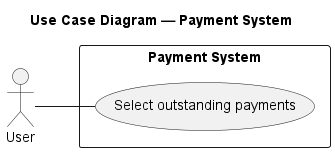

The diagram above was rendered by PlantUML. Its source (embedded in the PNG):
@startuml Use Case Diagram - Payment System

left to right direction

title Use Case Diagram — Payment System

actor User

rectangle "Payment System" {
    usecase "Select outstanding payments" as UC1
}

User -- UC1

@enduml